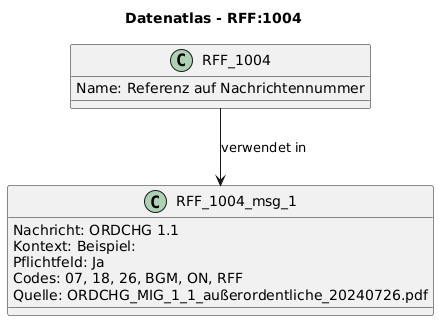

The diagram above was rendered by PlantUML. Its source (embedded in the PNG):
@startuml
title Datenatlas - RFF:1004
class RFF_1004 {
  Name: Referenz auf Nachrichtennummer
}
class RFF_1004_msg_1 {
  Nachricht: ORDCHG 1.1
  Kontext: Beispiel:
  Pflichtfeld: Ja
  Codes: 07, 18, 26, BGM, ON, RFF
  Quelle: ORDCHG_MIG_1_1_außerordentliche_20240726.pdf
}
RFF_1004 --> RFF_1004_msg_1 : verwendet in
@enduml